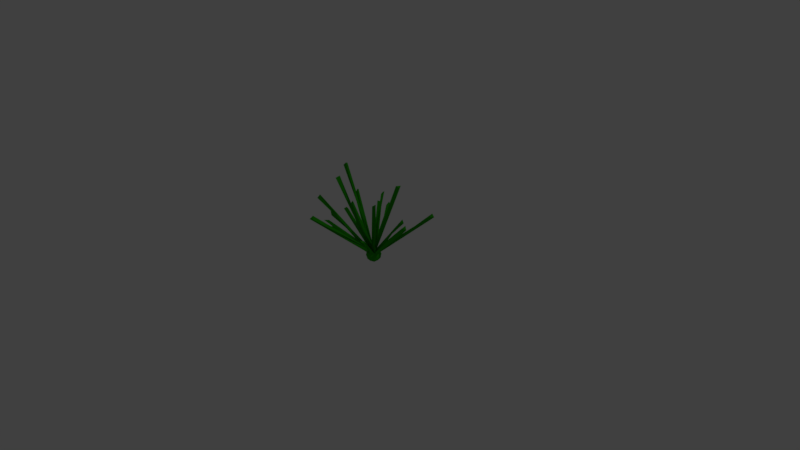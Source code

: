 # Source: LowPolyGrass.blend  (saved by Blender 2.77.0; exported with 4.5.12 LTS)
import bpy
from mathutils import Matrix  # noqa: F401  (used for matrix-valued properties, if any)

bpy.ops.wm.read_factory_settings(use_empty=True)
scene = bpy.context.scene
scene.name = 'Scene'

# ---- collections
col_collection_1 = bpy.data.collections.new('Collection 1'); scene.collection.children.link(col_collection_1)

# ---- materials (node trees are filled in below, after node groups)
mat_material = bpy.data.materials.new('Material')
mat_material.alpha_threshold = 0.0
mat_material.use_transparent_shadow = False
mat_material.diffuse_color = (0.02037, 0.3343, 0.0, 1.0)
mat_material.roughness = 0.5
mat_material.line_color = (0.0, 0.0, 0.0, 1.0)

# ---- material node trees

# ---- world
world_world = bpy.data.worlds.new('World'); scene.world = world_world
world_world.color = (0.05088, 0.05088, 0.05088)
world_world.use_sun_shadow = False
world_world.sun_shadow_jitter_overblur = 0.0
world_world.cycles.sampling_method = 'MANUAL'

# ---- cameras
cam_camera = bpy.data.cameras.new('Camera')
cam_camera.clip_end = 100.0
cam_camera.lens = 35.0
cam_camera.sensor_width = 32.0
cam_camera.sensor_height = 18.0
cam_camera.ortho_scale = 7.314
cam_camera.dof.focus_distance = 0.0
cam_camera.dof.aperture_fstop = 128.0

# ---- lights
light_lamp = bpy.data.lights.new('Lamp', 'POINT')
light_lamp.transmission_factor = 0.0
light_lamp.cutoff_distance = 30.0
light_lamp.energy = 100.0
light_lamp.shadow_buffer_clip_start = 1.001
light_lamp.shadow_soft_size = 0.1
light_lamp.shadow_maximum_resolution = 0.006
light_lamp.use_absolute_resolution = True

# ---- meshes
me_icosphere = bpy.data.meshes.new('Icosphere')
me_icosphere.from_pydata([(0.0, 0.0, -0.1), (0.07236, -0.05257, -0.04472), (-0.02764, -0.08506, -0.04472), (-0.08944, 0.0, -0.04472), (-0.02764, 0.08506, -0.04472), (0.07236, 0.05257, -0.04472), (0.02764, -0.08506, 0.04472), (-0.07236, -0.05257, 0.04472), (-0.07236, 0.05257, 0.04472), (0.02764, 0.08506, 0.04472), (0.08944, 0.0, 0.04472), (0.0, 0.0, 0.1), (-0.01625, -0.05, -0.08507), (0.04253, -0.0309, -0.08507), (0.02629, -0.0809, -0.05257), (0.08506, 0.0, -0.05257), (0.04253, 0.0309, -0.08507), (-0.05257, 0.0, -0.08507), (-0.06882, -0.05, -0.05257), (-0.01625, 0.05, -0.08507), (-0.06882, 0.05, -0.05257), (0.02629, 0.0809, -0.05257), (0.09511, -0.0309, 0.0), (0.09511, 0.0309, 0.0), (0.0, -0.1, 0.0), (0.05878, -0.0809, 0.0), (-0.09511, -0.0309, 0.0), (-0.05878, -0.0809, 0.0), (-0.05878, 0.0809, 0.0), (-0.09511, 0.0309, 0.0), (0.05878, 0.0809, 0.0), (0.0, 0.1, 0.0), (0.06882, -0.05, 0.05257), (-0.02629, -0.0809, 0.05257), (-0.08506, 0.0, 0.05257), (-0.02629, 0.0809, 0.05257), (0.06882, 0.05, 0.05257), (0.01625, -0.05, 0.08507), (0.05257, 0.0, 0.08507), (-0.04253, -0.0309, 0.08507), (-0.04253, 0.0309, 0.08507), (0.01625, 0.05, 0.08507), (0.3044, 0.228, 0.5239), (0.3096, 0.2444, 0.4646), (0.2932, 0.1867, 0.4794), (0.3453, -0.253, 0.5511), (0.3381, -0.2316, 0.4936), (0.2928, -0.2247, 0.535), (0.3453, -0.253, 0.5511), (0.3381, -0.2316, 0.4936), (0.2928, -0.2247, 0.535), (-0.3785, -0.4801, 0.522), (-0.3828, -0.4381, 0.4873), (-0.3389, -0.4327, 0.5195), (-0.3419, 0.4188, 0.448), (-0.325, 0.4415, 0.4948), (-0.373, 0.4161, 0.5014), (-0.2885, -0.01719, 0.7904), (-0.295, 0.03205, 0.8132), (-0.2645, -0.01486, 0.8394), (0.2517, -0.3691, 0.418), (0.2883, -0.4096, 0.416), (0.238, -0.4289, 0.425), (0.2151, -0.1366, 0.817), (0.2142, -0.1909, 0.8106), (0.2616, -0.1744, 0.8323), (-0.1407, 0.3587, 0.5292), (-0.134, 0.4053, 0.5692), (-0.1059, 0.4075, 0.5142), (-0.5983, -0.1799, 0.2517), (-0.5903, -0.1835, 0.1977), (-0.6454, -0.1885, 0.2252), (0.2756, 0.233, 0.9737), (0.299, 0.1843, 0.9654), (0.2459, 0.1789, 0.977), (-0.06048, 0.2599, 0.783), (-0.07929, 0.2201, 0.7507), (-0.1057, 0.2756, 0.7567), (0.08564, -0.9938, 0.8613), (0.03241, -1.006, 0.8581), (0.04079, -0.9612, 0.8885), (-0.1108, -0.2622, 0.7672), (-0.08259, -0.2459, 0.8111), (-0.05703, -0.2626, 0.7573), (0.8072, -0.1971, 0.761), (0.8266, -0.2027, 0.7102), (0.8001, -0.2481, 0.7427), (0.8215, 0.1889, 0.7489), (0.8261, 0.2305, 0.784), (0.8447, 0.2443, 0.7345), (-0.8099, 0.274, 0.283), (-0.7995, 0.2393, 0.3239), (-0.8402, 0.221, 0.2924), (-0.9378, 0.3945, 0.88), (-0.9157, 0.3495, 0.9017), (-0.952, 0.3369, 0.8629), (-0.7274, -0.3015, 0.6548), (-0.7101, -0.2497, 0.6557), (-0.7011, -0.2743, 0.7037), (-0.6655, -0.03535, 0.873), (-0.6764, 0.01503, 0.8389), (-0.6485, 0.02032, 0.8938), (-0.1355, -0.5119, 0.7247), (-0.1694, -0.5216, 0.674), (-0.1972, -0.5119, 0.7283)], [], [(0, 13, 12), (1, 13, 15), (0, 12, 17), (0, 17, 19), (0, 19, 16), (1, 15, 22), (2, 14, 24), (3, 18, 26), (4, 20, 28), (5, 21, 30), (1, 22, 25), (2, 24, 27), (3, 26, 29), (4, 28, 31), (5, 30, 23), (32, 37, 62, 60), (33, 39, 53, 51), (34, 40, 95, 93), (9, 35, 41), (36, 38, 89, 87), (38, 41, 74, 72), (36, 41, 43, 44), (36, 9, 41), (41, 40, 76, 77), (35, 40, 67, 68), (40, 35, 56, 54), (40, 39, 58, 59), (34, 39, 100, 101), (39, 34, 98, 96), (39, 37, 82, 83), (33, 37, 103, 104), (37, 33, 80, 78), (37, 38, 63, 65), (32, 38, 46, 47), (38, 32, 85, 86), (23, 36, 10), (23, 30, 36), (30, 9, 36), (31, 35, 9), (31, 28, 35), (28, 8, 35), (29, 34, 92, 90), (29, 26, 34), (34, 26, 70, 71), (27, 33, 7), (27, 24, 33), (24, 6, 33), (25, 32, 6), (25, 22, 32), (22, 10, 32), (30, 31, 9), (30, 21, 31), (21, 4, 31), (28, 29, 8), (28, 20, 29), (20, 3, 29), (26, 27, 7), (26, 18, 27), (18, 2, 27), (24, 25, 6), (24, 14, 25), (14, 1, 25), (22, 23, 10), (22, 15, 23), (15, 5, 23), (16, 21, 5), (16, 19, 21), (19, 4, 21), (19, 20, 4), (19, 17, 20), (17, 3, 20), (17, 18, 3), (17, 12, 18), (12, 2, 18), (15, 16, 5), (15, 13, 16), (13, 0, 16), (12, 14, 2), (12, 13, 14), (13, 1, 14), (42, 44, 43), (38, 36, 44, 42), (41, 38, 42, 43), (47, 46, 49, 50), (37, 32, 47, 45), (38, 37, 45, 46), (48, 50, 49), (45, 47, 50, 48), (46, 45, 48, 49), (52, 51, 53), (39, 7, 52, 53), (7, 33, 51, 52), (56, 55, 54), (35, 8, 55, 56), (8, 40, 54, 55), (59, 58, 57), (11, 40, 59, 57), (39, 11, 57, 58), (61, 60, 62), (37, 6, 61, 62), (6, 32, 60, 61), (65, 63, 64), (11, 37, 65, 64), (38, 11, 64, 63), (66, 68, 67), (41, 35, 68, 66), (40, 41, 66, 67), (70, 69, 71), (7, 34, 71, 69), (26, 7, 69, 70), (72, 74, 73), (41, 11, 73, 74), (11, 38, 72, 73), (77, 76, 75), (11, 41, 77, 75), (40, 11, 75, 76), (80, 79, 78), (33, 6, 79, 80), (6, 37, 78, 79), (83, 82, 81), (11, 39, 83, 81), (37, 11, 81, 82), (85, 84, 86), (10, 38, 86, 84), (32, 10, 84, 85), (88, 87, 89), (38, 10, 88, 89), (10, 36, 87, 88), (90, 92, 91), (34, 8, 91, 92), (8, 29, 90, 91), (94, 93, 95), (40, 8, 94, 95), (8, 34, 93, 94), (98, 97, 96), (34, 7, 97, 98), (7, 39, 96, 97), (99, 101, 100), (40, 34, 101, 99), (39, 40, 99, 100), (102, 104, 103), (39, 33, 104, 102), (37, 39, 102, 103)])
me_icosphere.materials.append(mat_material)
me_icosphere.use_remesh_preserve_volume = False
me_icosphere.use_remesh_preserve_attributes = False
me_icosphere.use_mirror_vertex_groups = False
me_icosphere.update()

# ---- objects
ob_icosphere = bpy.data.objects.new('Icosphere', me_icosphere)
ob_lamp = bpy.data.objects.new('Lamp', light_lamp)
ob_camera = bpy.data.objects.new('Camera', cam_camera)

# ---- transforms, parenting, visibility, modifiers, constraints
ob_icosphere.location = (0.0, 0.0, 0.0)
ob_icosphere.lineart.crease_threshold = 0.0
ob_lamp.location = (4.076, 1.005, 5.904)
ob_lamp.rotation_euler = (0.6503, 0.05522, 1.866)
ob_lamp.lock_rotations_4d = False
ob_lamp.empty_display_type = 'ARROWS'
ob_lamp.color = (0.0, 0.0, 0.0, 0.0)
ob_lamp.lineart.crease_threshold = 0.0
ob_camera.location = (7.481, -6.508, 5.344)
ob_camera.rotation_euler = (1.109, 0.01082, 0.8149)
ob_camera.lock_rotations_4d = False
ob_camera.empty_display_type = 'ARROWS'
ob_camera.color = (0.0, 0.0, 0.0, 0.0)
ob_camera.display_type = 'WIRE'
ob_camera.lineart.crease_threshold = 0.0

# ---- collection membership
col_collection_1.objects.link(ob_icosphere)
col_collection_1.objects.link(ob_lamp)
col_collection_1.objects.link(ob_camera)

# ---- scene / render settings (as saved in the file)
scene.camera = ob_camera
scene.frame_start = 1; scene.frame_end = 250; scene.frame_set(1)
scene.render.engine = 'BLENDER_EEVEE_NEXT'
scene.render.resolution_percentage = 50
scene.render.dither_intensity = 0.0
scene.cycles.use_denoising = False
scene.cycles.samples = 128
scene.cycles.sampling_pattern = 'TABULATED_SOBOL'
scene.cycles.light_sampling_threshold = 0.0
scene.cycles.use_adaptive_sampling = False
scene.cycles.use_light_tree = False
scene.cycles.blur_glossy = 0.0
scene.cycles.sample_clamp_indirect = 0.0
scene.view_settings.view_transform = 'Standard'
bpy.context.view_layer.update()
